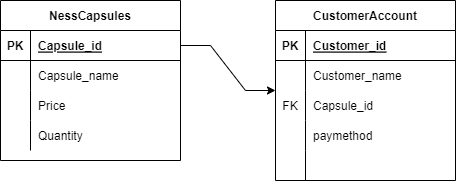

The diagram above was exported from draw.io. Its source (the exported page's mxGraphModel, read from the mxfile embedded in the PNG):
<mxGraphModel dx="1022" dy="468" grid="1" gridSize="10" guides="1" tooltips="1" connect="1" arrows="1" fold="1" page="1" pageScale="1" pageWidth="850" pageHeight="1100" math="0" shadow="0">
  <root>
    <mxCell id="0" />
    <mxCell id="1" parent="0" />
    <mxCell id="HRVSL6TerSqR_Rr7kXbM-1" value="NessCapsules" style="shape=table;startSize=30;container=1;collapsible=1;childLayout=tableLayout;fixedRows=1;rowLines=0;fontStyle=1;align=center;resizeLast=1;" parent="1" vertex="1">
      <mxGeometry x="245" y="100" width="180" height="160" as="geometry" />
    </mxCell>
    <mxCell id="HRVSL6TerSqR_Rr7kXbM-2" value="" style="shape=tableRow;horizontal=0;startSize=0;swimlaneHead=0;swimlaneBody=0;fillColor=none;collapsible=0;dropTarget=0;points=[[0,0.5],[1,0.5]];portConstraint=eastwest;top=0;left=0;right=0;bottom=1;" parent="HRVSL6TerSqR_Rr7kXbM-1" vertex="1">
      <mxGeometry y="30" width="180" height="30" as="geometry" />
    </mxCell>
    <mxCell id="HRVSL6TerSqR_Rr7kXbM-3" value="PK" style="shape=partialRectangle;connectable=0;fillColor=none;top=0;left=0;bottom=0;right=0;fontStyle=1;overflow=hidden;" parent="HRVSL6TerSqR_Rr7kXbM-2" vertex="1">
      <mxGeometry width="30" height="30" as="geometry">
        <mxRectangle width="30" height="30" as="alternateBounds" />
      </mxGeometry>
    </mxCell>
    <mxCell id="HRVSL6TerSqR_Rr7kXbM-4" value="Capsule_id" style="shape=partialRectangle;connectable=0;fillColor=none;top=0;left=0;bottom=0;right=0;align=left;spacingLeft=6;fontStyle=5;overflow=hidden;" parent="HRVSL6TerSqR_Rr7kXbM-2" vertex="1">
      <mxGeometry x="30" width="150" height="30" as="geometry">
        <mxRectangle width="150" height="30" as="alternateBounds" />
      </mxGeometry>
    </mxCell>
    <mxCell id="HRVSL6TerSqR_Rr7kXbM-5" value="" style="shape=tableRow;horizontal=0;startSize=0;swimlaneHead=0;swimlaneBody=0;fillColor=none;collapsible=0;dropTarget=0;points=[[0,0.5],[1,0.5]];portConstraint=eastwest;top=0;left=0;right=0;bottom=0;" parent="HRVSL6TerSqR_Rr7kXbM-1" vertex="1">
      <mxGeometry y="60" width="180" height="30" as="geometry" />
    </mxCell>
    <mxCell id="HRVSL6TerSqR_Rr7kXbM-6" value="" style="shape=partialRectangle;connectable=0;fillColor=none;top=0;left=0;bottom=0;right=0;editable=1;overflow=hidden;" parent="HRVSL6TerSqR_Rr7kXbM-5" vertex="1">
      <mxGeometry width="30" height="30" as="geometry">
        <mxRectangle width="30" height="30" as="alternateBounds" />
      </mxGeometry>
    </mxCell>
    <mxCell id="HRVSL6TerSqR_Rr7kXbM-7" value="Capsule_name" style="shape=partialRectangle;connectable=0;fillColor=none;top=0;left=0;bottom=0;right=0;align=left;spacingLeft=6;overflow=hidden;" parent="HRVSL6TerSqR_Rr7kXbM-5" vertex="1">
      <mxGeometry x="30" width="150" height="30" as="geometry">
        <mxRectangle width="150" height="30" as="alternateBounds" />
      </mxGeometry>
    </mxCell>
    <mxCell id="HRVSL6TerSqR_Rr7kXbM-8" value="" style="shape=tableRow;horizontal=0;startSize=0;swimlaneHead=0;swimlaneBody=0;fillColor=none;collapsible=0;dropTarget=0;points=[[0,0.5],[1,0.5]];portConstraint=eastwest;top=0;left=0;right=0;bottom=0;" parent="HRVSL6TerSqR_Rr7kXbM-1" vertex="1">
      <mxGeometry y="90" width="180" height="30" as="geometry" />
    </mxCell>
    <mxCell id="HRVSL6TerSqR_Rr7kXbM-9" value="" style="shape=partialRectangle;connectable=0;fillColor=none;top=0;left=0;bottom=0;right=0;editable=1;overflow=hidden;" parent="HRVSL6TerSqR_Rr7kXbM-8" vertex="1">
      <mxGeometry width="30" height="30" as="geometry">
        <mxRectangle width="30" height="30" as="alternateBounds" />
      </mxGeometry>
    </mxCell>
    <mxCell id="HRVSL6TerSqR_Rr7kXbM-10" value="Price" style="shape=partialRectangle;connectable=0;fillColor=none;top=0;left=0;bottom=0;right=0;align=left;spacingLeft=6;overflow=hidden;" parent="HRVSL6TerSqR_Rr7kXbM-8" vertex="1">
      <mxGeometry x="30" width="150" height="30" as="geometry">
        <mxRectangle width="150" height="30" as="alternateBounds" />
      </mxGeometry>
    </mxCell>
    <mxCell id="HRVSL6TerSqR_Rr7kXbM-11" value="" style="shape=tableRow;horizontal=0;startSize=0;swimlaneHead=0;swimlaneBody=0;fillColor=none;collapsible=0;dropTarget=0;points=[[0,0.5],[1,0.5]];portConstraint=eastwest;top=0;left=0;right=0;bottom=0;" parent="HRVSL6TerSqR_Rr7kXbM-1" vertex="1">
      <mxGeometry y="120" width="180" height="30" as="geometry" />
    </mxCell>
    <mxCell id="HRVSL6TerSqR_Rr7kXbM-12" value="" style="shape=partialRectangle;connectable=0;fillColor=none;top=0;left=0;bottom=0;right=0;editable=1;overflow=hidden;" parent="HRVSL6TerSqR_Rr7kXbM-11" vertex="1">
      <mxGeometry width="30" height="30" as="geometry">
        <mxRectangle width="30" height="30" as="alternateBounds" />
      </mxGeometry>
    </mxCell>
    <mxCell id="HRVSL6TerSqR_Rr7kXbM-13" value="Quantity" style="shape=partialRectangle;connectable=0;fillColor=none;top=0;left=0;bottom=0;right=0;align=left;spacingLeft=6;overflow=hidden;" parent="HRVSL6TerSqR_Rr7kXbM-11" vertex="1">
      <mxGeometry x="30" width="150" height="30" as="geometry">
        <mxRectangle width="150" height="30" as="alternateBounds" />
      </mxGeometry>
    </mxCell>
    <mxCell id="HRVSL6TerSqR_Rr7kXbM-14" value="CustomerAccount" style="shape=table;startSize=30;container=1;collapsible=1;childLayout=tableLayout;fixedRows=1;rowLines=0;fontStyle=1;align=center;resizeLast=1;" parent="1" vertex="1">
      <mxGeometry x="520" y="100" width="180" height="180" as="geometry" />
    </mxCell>
    <mxCell id="HRVSL6TerSqR_Rr7kXbM-15" value="" style="shape=tableRow;horizontal=0;startSize=0;swimlaneHead=0;swimlaneBody=0;fillColor=none;collapsible=0;dropTarget=0;points=[[0,0.5],[1,0.5]];portConstraint=eastwest;top=0;left=0;right=0;bottom=1;" parent="HRVSL6TerSqR_Rr7kXbM-14" vertex="1">
      <mxGeometry y="30" width="180" height="30" as="geometry" />
    </mxCell>
    <mxCell id="HRVSL6TerSqR_Rr7kXbM-16" value="PK" style="shape=partialRectangle;connectable=0;fillColor=none;top=0;left=0;bottom=0;right=0;fontStyle=1;overflow=hidden;" parent="HRVSL6TerSqR_Rr7kXbM-15" vertex="1">
      <mxGeometry width="30" height="30" as="geometry">
        <mxRectangle width="30" height="30" as="alternateBounds" />
      </mxGeometry>
    </mxCell>
    <mxCell id="HRVSL6TerSqR_Rr7kXbM-17" value="Customer_id" style="shape=partialRectangle;connectable=0;fillColor=none;top=0;left=0;bottom=0;right=0;align=left;spacingLeft=6;fontStyle=5;overflow=hidden;" parent="HRVSL6TerSqR_Rr7kXbM-15" vertex="1">
      <mxGeometry x="30" width="150" height="30" as="geometry">
        <mxRectangle width="150" height="30" as="alternateBounds" />
      </mxGeometry>
    </mxCell>
    <mxCell id="HRVSL6TerSqR_Rr7kXbM-18" value="" style="shape=tableRow;horizontal=0;startSize=0;swimlaneHead=0;swimlaneBody=0;fillColor=none;collapsible=0;dropTarget=0;points=[[0,0.5],[1,0.5]];portConstraint=eastwest;top=0;left=0;right=0;bottom=0;" parent="HRVSL6TerSqR_Rr7kXbM-14" vertex="1">
      <mxGeometry y="60" width="180" height="30" as="geometry" />
    </mxCell>
    <mxCell id="HRVSL6TerSqR_Rr7kXbM-19" value="" style="shape=partialRectangle;connectable=0;fillColor=none;top=0;left=0;bottom=0;right=0;editable=1;overflow=hidden;" parent="HRVSL6TerSqR_Rr7kXbM-18" vertex="1">
      <mxGeometry width="30" height="30" as="geometry">
        <mxRectangle width="30" height="30" as="alternateBounds" />
      </mxGeometry>
    </mxCell>
    <mxCell id="HRVSL6TerSqR_Rr7kXbM-20" value="Customer_name" style="shape=partialRectangle;connectable=0;fillColor=none;top=0;left=0;bottom=0;right=0;align=left;spacingLeft=6;overflow=hidden;" parent="HRVSL6TerSqR_Rr7kXbM-18" vertex="1">
      <mxGeometry x="30" width="150" height="30" as="geometry">
        <mxRectangle width="150" height="30" as="alternateBounds" />
      </mxGeometry>
    </mxCell>
    <mxCell id="HRVSL6TerSqR_Rr7kXbM-21" value="" style="shape=tableRow;horizontal=0;startSize=0;swimlaneHead=0;swimlaneBody=0;fillColor=none;collapsible=0;dropTarget=0;points=[[0,0.5],[1,0.5]];portConstraint=eastwest;top=0;left=0;right=0;bottom=0;" parent="HRVSL6TerSqR_Rr7kXbM-14" vertex="1">
      <mxGeometry y="90" width="180" height="30" as="geometry" />
    </mxCell>
    <mxCell id="HRVSL6TerSqR_Rr7kXbM-22" value="FK" style="shape=partialRectangle;connectable=0;fillColor=none;top=0;left=0;bottom=0;right=0;editable=1;overflow=hidden;" parent="HRVSL6TerSqR_Rr7kXbM-21" vertex="1">
      <mxGeometry width="30" height="30" as="geometry">
        <mxRectangle width="30" height="30" as="alternateBounds" />
      </mxGeometry>
    </mxCell>
    <mxCell id="HRVSL6TerSqR_Rr7kXbM-23" value="Capsule_id" style="shape=partialRectangle;connectable=0;fillColor=none;top=0;left=0;bottom=0;right=0;align=left;spacingLeft=6;overflow=hidden;" parent="HRVSL6TerSqR_Rr7kXbM-21" vertex="1">
      <mxGeometry x="30" width="150" height="30" as="geometry">
        <mxRectangle width="150" height="30" as="alternateBounds" />
      </mxGeometry>
    </mxCell>
    <mxCell id="HRVSL6TerSqR_Rr7kXbM-24" value="" style="shape=tableRow;horizontal=0;startSize=0;swimlaneHead=0;swimlaneBody=0;fillColor=none;collapsible=0;dropTarget=0;points=[[0,0.5],[1,0.5]];portConstraint=eastwest;top=0;left=0;right=0;bottom=0;" parent="HRVSL6TerSqR_Rr7kXbM-14" vertex="1">
      <mxGeometry y="120" width="180" height="30" as="geometry" />
    </mxCell>
    <mxCell id="HRVSL6TerSqR_Rr7kXbM-25" value="" style="shape=partialRectangle;connectable=0;fillColor=none;top=0;left=0;bottom=0;right=0;editable=1;overflow=hidden;" parent="HRVSL6TerSqR_Rr7kXbM-24" vertex="1">
      <mxGeometry width="30" height="30" as="geometry">
        <mxRectangle width="30" height="30" as="alternateBounds" />
      </mxGeometry>
    </mxCell>
    <mxCell id="HRVSL6TerSqR_Rr7kXbM-26" value="paymethod" style="shape=partialRectangle;connectable=0;fillColor=none;top=0;left=0;bottom=0;right=0;align=left;spacingLeft=6;overflow=hidden;" parent="HRVSL6TerSqR_Rr7kXbM-24" vertex="1">
      <mxGeometry x="30" width="150" height="30" as="geometry">
        <mxRectangle width="150" height="30" as="alternateBounds" />
      </mxGeometry>
    </mxCell>
    <mxCell id="HRVSL6TerSqR_Rr7kXbM-27" value="" style="shape=tableRow;horizontal=0;startSize=0;swimlaneHead=0;swimlaneBody=0;fillColor=none;collapsible=0;dropTarget=0;points=[[0,0.5],[1,0.5]];portConstraint=eastwest;top=0;left=0;right=0;bottom=0;" parent="HRVSL6TerSqR_Rr7kXbM-14" vertex="1">
      <mxGeometry y="150" width="180" height="30" as="geometry" />
    </mxCell>
    <mxCell id="HRVSL6TerSqR_Rr7kXbM-28" value="" style="shape=partialRectangle;connectable=0;fillColor=none;top=0;left=0;bottom=0;right=0;editable=1;overflow=hidden;" parent="HRVSL6TerSqR_Rr7kXbM-27" vertex="1">
      <mxGeometry width="30" height="30" as="geometry">
        <mxRectangle width="30" height="30" as="alternateBounds" />
      </mxGeometry>
    </mxCell>
    <mxCell id="HRVSL6TerSqR_Rr7kXbM-29" value="" style="shape=partialRectangle;connectable=0;fillColor=none;top=0;left=0;bottom=0;right=0;align=left;spacingLeft=6;overflow=hidden;" parent="HRVSL6TerSqR_Rr7kXbM-27" vertex="1">
      <mxGeometry x="30" width="150" height="30" as="geometry">
        <mxRectangle width="150" height="30" as="alternateBounds" />
      </mxGeometry>
    </mxCell>
    <mxCell id="HRVSL6TerSqR_Rr7kXbM-33" style="edgeStyle=entityRelationEdgeStyle;rounded=0;orthogonalLoop=1;jettySize=auto;html=1;exitX=1;exitY=0.5;exitDx=0;exitDy=0;entryX=0;entryY=0.5;entryDx=0;entryDy=0;" parent="1" source="HRVSL6TerSqR_Rr7kXbM-2" target="HRVSL6TerSqR_Rr7kXbM-14" edge="1">
      <mxGeometry relative="1" as="geometry" />
    </mxCell>
  </root>
</mxGraphModel>